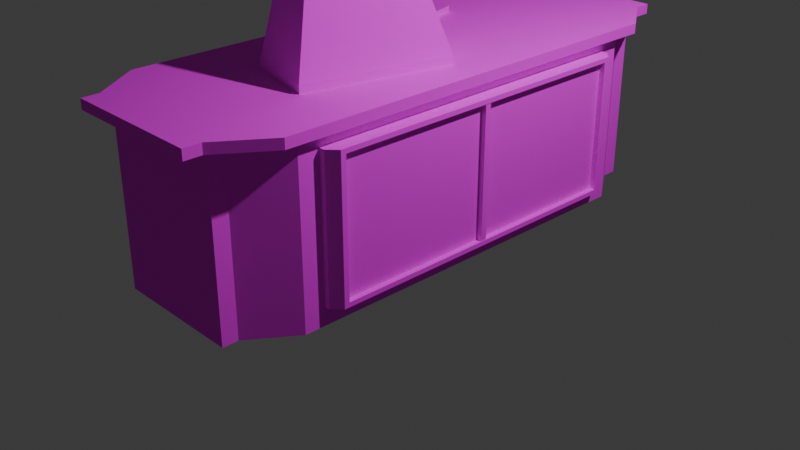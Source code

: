 # Source: bossDesk.blend  (saved by Blender 5.0.119; exported with 4.5.12 LTS)
import bpy
from mathutils import Matrix  # noqa: F401  (used for matrix-valued properties, if any)

bpy.ops.wm.read_factory_settings(use_empty=True)
scene = bpy.context.scene
scene.name = 'Scene'

# ---- collections
col_collection = bpy.data.collections.new('Collection'); scene.collection.children.link(col_collection)

# ---- images (referenced by path relative to the original .blend; pixels are not part of the script)
import os
ASSET_DIR = os.environ.get("B2B_ASSET_DIR", "")  # directory of the original .blend (textures are referenced by path, not embedded)
HERE = os.path.dirname(os.path.abspath(__file__))  # packed textures are extracted next to this script under _unpacked/

def load_image(name, relpath, width, height, colorspace="sRGB"):
    """Load a texture the original file referenced (path relative to the .blend, or extracted next to this script)."""
    p = next((c for c in (os.path.join(HERE, relpath), os.path.join(ASSET_DIR, relpath)) if relpath and os.path.exists(c)), "")
    if p:
        img = bpy.data.images.load(p, check_existing=True)
        img.name = name
    else:  # same state as the original file: an image datablock whose file is absent (Cycles renders it pink)
        img = bpy.data.images.new(name, width, height)
        img.source = "FILE"
        img.filepath = "//" + (relpath or name)
    img.colorspace_settings.name = colorspace
    return img
img_bossdesk_png = load_image('bossDesk.png', 'bossDesk.png', 1024, 1024, 'sRGB')

# ---- materials (node trees are filled in below, after node groups)
mat_material_001 = bpy.data.materials.new('Material.001')
mat_material_002 = bpy.data.materials.new('Material.002')
mat_material_003 = bpy.data.materials.new('Material.003')
mat_material_004 = bpy.data.materials.new('Material.004')

# ---- material node trees
mat_material_001.use_nodes = True; mat_material_001.node_tree.nodes.clear()
_N = mat_material_001.node_tree.nodes; _L = mat_material_001.node_tree.links
n0 = _N.new('ShaderNodeBsdfPrincipled'); n0.name = 'Principled BSDF'; n0.location = (-200, 100)
n0.inputs[2].default_value = 1.0
n1 = _N.new('ShaderNodeOutputMaterial'); n1.name = 'Material Output'; n1.location = (200, 100)
n2 = _N.new('ShaderNodeTexImage'); n2.name = 'Image Texture'; n2.location = (-490, 75)
n2.image = img_bossdesk_png
_L.new(n0.outputs[0], n1.inputs[0])
_L.new(n2.outputs[0], n0.inputs[0])
n1.is_active_output = True
mat_material_002.use_nodes = True; mat_material_002.node_tree.nodes.clear()
_N = mat_material_002.node_tree.nodes; _L = mat_material_002.node_tree.links
n0 = _N.new('ShaderNodeBsdfPrincipled'); n0.name = 'Principled BSDF'; n0.location = (-200, 100)
n0.inputs[2].default_value = 1.0
n1 = _N.new('ShaderNodeOutputMaterial'); n1.name = 'Material Output'; n1.location = (200, 100)
n2 = _N.new('ShaderNodeTexImage'); n2.name = 'Image Texture'; n2.location = (-490, 75)
n2.image = img_bossdesk_png
_L.new(n0.outputs[0], n1.inputs[0])
_L.new(n2.outputs[0], n0.inputs[0])
n1.is_active_output = True
mat_material_003.use_nodes = True; mat_material_003.node_tree.nodes.clear()
_N = mat_material_003.node_tree.nodes; _L = mat_material_003.node_tree.links
n0 = _N.new('ShaderNodeBsdfPrincipled'); n0.name = 'Principled BSDF'; n0.location = (-200, 100)
n1 = _N.new('ShaderNodeOutputMaterial'); n1.name = 'Material Output'; n1.location = (200, 100)
n2 = _N.new('ShaderNodeTexImage'); n2.name = 'Image Texture'; n2.location = (-490, 75)
n2.image = img_bossdesk_png
_L.new(n0.outputs[0], n1.inputs[0])
_L.new(n2.outputs[0], n0.inputs[0])
n1.is_active_output = True
mat_material_004.use_nodes = True; mat_material_004.node_tree.nodes.clear()
_N = mat_material_004.node_tree.nodes; _L = mat_material_004.node_tree.links
n0 = _N.new('ShaderNodeBsdfPrincipled'); n0.name = 'Principled BSDF'; n0.location = (-200, 100)
n0.inputs[2].default_value = 1.0
n1 = _N.new('ShaderNodeOutputMaterial'); n1.name = 'Material Output'; n1.location = (200, 100)
n2 = _N.new('ShaderNodeTexImage'); n2.name = 'Image Texture'; n2.location = (-490, 75)
n2.image = img_bossdesk_png
_L.new(n0.outputs[0], n1.inputs[0])
_L.new(n2.outputs[0], n0.inputs[0])
n1.is_active_output = True

# ---- world
world_world = bpy.data.worlds.new('World'); scene.world = world_world
world_world.use_nodes = True; world_world.node_tree.nodes.clear()
_N = world_world.node_tree.nodes; _L = world_world.node_tree.links
n0 = _N.new('ShaderNodeOutputWorld'); n0.name = 'World Output'; n0.location = (200, 100)
n1 = _N.new('ShaderNodeBackground'); n1.name = 'Background'; n1.location = (-200, 100)
n1.inputs[0].default_value = (0.05088, 0.05088, 0.05088, 1.0)
_L.new(n1.outputs[0], n0.inputs[0])
n0.is_active_output = True
world_world.color = (0.05088, 0.05088, 0.05088)
world_world.sun_shadow_jitter_overblur = 0.0

# ---- cameras
cam_camera = bpy.data.cameras.new('Camera')
cam_camera.clip_end = 100.0
cam_camera.ortho_scale = 7.314

# ---- lights
light_light = bpy.data.lights.new('Light', 'POINT')
light_light.energy = 1000.0
light_light.shadow_soft_size = 0.1

# ---- meshes
me_cube = bpy.data.meshes.new('Cube')
me_cube.from_pydata([(1.0, 2.026, 0.8851), (1.0, 2.026, -0.8851), (1.0, -2.026, 0.8851), (1.0, -2.026, -0.8851), (-1.0, 2.026, 0.8851), (-1.0, 2.026, -0.8851), (-1.0, -2.026, 0.8851), (-1.0, -2.026, -0.8851), (0.6826, 2.49, -0.8851), (-0.6826, 2.49, -0.8851), (0.6826, 2.49, 0.8851), (-0.6826, -2.49, -0.8851), (-0.6826, -2.49, 0.8851), (0.6826, -2.49, 0.8851), (0.6826, -2.49, -0.8851), (-0.6826, 2.49, 0.8851), (0.6826, 2.655, -0.8851), (-0.6826, 2.655, -0.8851), (0.6826, 2.655, 0.8851), (-0.6826, -2.655, -0.8851), (-0.6826, -2.655, 0.8851), (0.6826, -2.655, 0.8851), (0.6826, -2.655, -0.8851), (-0.6826, 2.655, 0.8851), (1.094, -2.216, 0.8851), (-1.094, -2.216, 0.8851), (1.094, 2.216, 0.8851), (-1.094, 2.216, 0.8851), (0.7467, -2.724, 0.8851), (-0.7467, -2.724, 0.8851), (-0.7467, 2.724, 0.8851), (0.7467, 2.724, 0.8851), (0.7467, -2.904, 0.8851), (-0.7467, -2.904, 0.8851), (-0.7467, 2.904, 0.8851), (0.7467, 2.904, 0.8851), (1.094, -2.216, 0.9884), (-1.094, -2.216, 0.9884), (1.094, 2.216, 0.9884), (-1.094, 2.216, 0.9884), (0.7467, -2.724, 0.9884), (-0.7467, -2.724, 0.9884), (-0.7467, 2.724, 0.9884), (0.7467, 2.724, 0.9884), (0.7467, -2.904, 0.9884), (-0.7467, -2.904, 0.9884), (-0.7467, 2.904, 0.9884), (0.7467, 2.904, 0.9884)], [], [(18, 23, 34, 35), (10, 18, 35, 31), (0, 4, 5, 1), (1, 0, 2, 3), (1, 5, 9, 8), (2, 0, 26, 24), (8, 9, 17, 16), (7, 3, 14, 11), (21, 13, 28, 32), (3, 2, 13, 14), (0, 1, 8, 10), (5, 4, 15, 9), (6, 7, 11, 12), (22, 21, 20, 19), (17, 23, 18, 16), (13, 2, 24, 28), (14, 13, 21, 22), (10, 8, 16, 18), (11, 14, 22, 19), (9, 15, 23, 17), (12, 11, 19, 20), (25, 29, 41, 37), (24, 26, 38, 36), (35, 34, 46, 47), (29, 33, 45, 41), (30, 27, 39, 42), (23, 15, 30, 34), (0, 10, 31, 26), (4, 6, 25, 27), (6, 12, 29, 25), (20, 21, 32, 33), (12, 20, 33, 29), (15, 4, 27, 30), (38, 39, 37, 36), (39, 38, 43, 42), (42, 43, 47, 46), (36, 37, 41, 40), (40, 41, 45, 44), (32, 28, 40, 44), (31, 35, 47, 43), (27, 25, 37, 39), (28, 24, 36, 40), (26, 31, 43, 38), (34, 30, 42, 46), (33, 32, 44, 45), (3, 7, 6, 2)])
_uv = me_cube.uv_layers.new(name='UVMap')
_uv.uv.foreach_set('vector', [0.04131, 0.4405, 0.1453, 0.4405, 0.1502, 0.4595, 0.03643, 0.4595, 0.04131, 0.4279, 0.04131, 0.4405, 0.03643, 0.4595, 0.03643, 0.4458, 0.3591, 0.5739, 0.3591, 0.4215, 0.4939, 0.4215, 0.4939, 0.5739, 0.4939, 0.3736, 0.3591, 0.3736, 0.3591, 0.06494, 0.4939, 0.06494, 0.4939, 0.1694, 0.4939, 0.01703, 0.5292, 0.04121, 0.5292, 0.1452, 0.01713, 0.08395, 0.01713, 0.3926, 0.009971, 0.4071, 0.009971, 0.06944, 0.5292, 0.1452, 0.5292, 0.04121, 0.5418, 0.04121, 0.5418, 0.1452, 0.5418, 0.1694, 0.5418, 0.3217, 0.5065, 0.2976, 0.5065, 0.1936, 0.04131, 0.03604, 0.04131, 0.04862, 0.03643, 0.0308, 0.03643, 0.01703, 0.4939, 0.06494, 0.3591, 0.06494, 0.3591, 0.02962, 0.4939, 0.02962, 0.3591, 0.3736, 0.4939, 0.3736, 0.4939, 0.4089, 0.3591, 0.4089, 0.4939, 0.4566, 0.4939, 0.3217, 0.5292, 0.3217, 0.5292, 0.4566, 0.5418, 0.4566, 0.5418, 0.5914, 0.5065, 0.5914, 0.5065, 0.4566, 0.1448, 0.5944, 0.1448, 0.4595, 0.2488, 0.4595, 0.2488, 0.5944, 0.2488, 0.5944, 0.2488, 0.4595, 0.3528, 0.4595, 0.3528, 0.5944, 0.04131, 0.04862, 0.01713, 0.08395, 0.009971, 0.06944, 0.03643, 0.0308, 0.4939, 0.02962, 0.3591, 0.02962, 0.3591, 0.01703, 0.4939, 0.01703, 0.3591, 0.4089, 0.4939, 0.4089, 0.4939, 0.4215, 0.3591, 0.4215, 0.5065, 0.1936, 0.5065, 0.2976, 0.4939, 0.2976, 0.4939, 0.1936, 0.5292, 0.4566, 0.5292, 0.3217, 0.5418, 0.3217, 0.5418, 0.4566, 0.5065, 0.4566, 0.5065, 0.5914, 0.4939, 0.5914, 0.4939, 0.4566, 0.3512, 0.4071, 0.3512, 0.4458, 0.3433, 0.4458, 0.3433, 0.4071, 0.3591, 0.06944, 0.3591, 0.4071, 0.3512, 0.4071, 0.3512, 0.06944, 0.5497, 0.01703, 0.5497, 0.1308, 0.5418, 0.1308, 0.5418, 0.01703, 0.3512, 0.4458, 0.3512, 0.4595, 0.3433, 0.4595, 0.3433, 0.4458, 0.3512, 0.0308, 0.3512, 0.06944, 0.3433, 0.06944, 0.3433, 0.0308, 0.1453, 0.4405, 0.1453, 0.4279, 0.1502, 0.4458, 0.1502, 0.4595, 0.01713, 0.3926, 0.04131, 0.4279, 0.03643, 0.4458, 0.009971, 0.4071, 0.1695, 0.3926, 0.1695, 0.08395, 0.1766, 0.06944, 0.1766, 0.4071, 0.1695, 0.08395, 0.1453, 0.04862, 0.1502, 0.0308, 0.1766, 0.06944, 0.1453, 0.03604, 0.04131, 0.03604, 0.03643, 0.01703, 0.1502, 0.01703, 0.1453, 0.04862, 0.1453, 0.03604, 0.1502, 0.01703, 0.1502, 0.0308, 0.1453, 0.4279, 0.1695, 0.3926, 0.1766, 0.4071, 0.1502, 0.4458, 0.3433, 0.4071, 0.1766, 0.4071, 0.1766, 0.06944, 0.3433, 0.06944, 0.1766, 0.4071, 0.3433, 0.4071, 0.3169, 0.4458, 0.2031, 0.4458, 0.2031, 0.4458, 0.3169, 0.4458, 0.3169, 0.4595, 0.2031, 0.4595, 0.3433, 0.06944, 0.1766, 0.06944, 0.2031, 0.0308, 0.3169, 0.0308, 0.3169, 0.0308, 0.2031, 0.0308, 0.2031, 0.01703, 0.3169, 0.01703, 0.3591, 0.01703, 0.3591, 0.0308, 0.3512, 0.0308, 0.3512, 0.01703, 0.3591, 0.4458, 0.3591, 0.4595, 0.3512, 0.4595, 0.3512, 0.4458, 0.3512, 0.06944, 0.3512, 0.4071, 0.3433, 0.4071, 0.3433, 0.06944, 0.3591, 0.0308, 0.3591, 0.06944, 0.3512, 0.06944, 0.3512, 0.0308, 0.3591, 0.4071, 0.3591, 0.4458, 0.3512, 0.4458, 0.3512, 0.4071, 0.3512, 0.01703, 0.3512, 0.0308, 0.3433, 0.0308, 0.3433, 0.01703, 0.5497, 0.1308, 0.5497, 0.2446, 0.5418, 0.2446, 0.5418, 0.1308, 0.1448, 0.4595, 0.1448, 0.6119, 0.009971, 0.6119, 0.009971, 0.4595])
me_cube.materials.append(mat_material_001)
me_cube.use_mirror_vertex_groups = False
me_cube.update()
me_cube_001 = bpy.data.meshes.new('Cube.001')
me_cube_001.from_pydata([(-0.3905, -0.7686, -0.5297), (-0.3905, -0.4934, 0.4571), (-0.3905, 0.7686, -0.5297), (-0.3905, 0.4934, 0.4571), (0.3707, -0.7686, -0.5297), (0.05329, -0.4934, 0.4571), (0.3707, 0.7686, -0.5297), (0.05329, 0.4934, 0.4571), (-0.3905, 0.7686, -0.6186), (-0.3905, -0.7686, -0.6186), (0.3707, 0.7686, -0.6186), (0.3707, -0.7686, -0.6186)], [], [(0, 1, 3, 2), (2, 3, 7, 6), (6, 7, 5, 4), (4, 5, 1, 0), (2, 6, 10, 8), (7, 3, 1, 5), (8, 10, 11, 9), (0, 2, 8, 9), (6, 4, 11, 10), (4, 0, 9, 11)])
_uv = me_cube_001.uv_layers.new(name='UVMap')
_uv.uv.foreach_set('vector', [0.811, 0.1481, 0.7659, 0.3099, 0.6041, 0.3098, 0.559, 0.1481, 0.9774, 0.4922, 0.811, 0.4921, 0.811, 0.4194, 0.9774, 0.3674, 0.811, 0.3242, 0.7658, 0.4921, 0.6041, 0.4921, 0.559, 0.3242, 0.9774, 0.3674, 0.811, 0.3153, 0.811, 0.2426, 0.9774, 0.2426, 0.9774, 0.4922, 0.9774, 0.3674, 0.9918, 0.3674, 0.9918, 0.4922, 0.9728, 0.1698, 0.9728, 0.2426, 0.811, 0.2426, 0.811, 0.1698, 0.811, 0.00873, 0.811, 0.1335, 0.559, 0.1335, 0.559, 0.008712, 0.811, 0.1481, 0.559, 0.1481, 0.559, 0.1335, 0.811, 0.1335, 0.811, 0.3242, 0.559, 0.3242, 0.559, 0.3098, 0.811, 0.3099, 0.9774, 0.3674, 0.9774, 0.2426, 0.9918, 0.2426, 0.9918, 0.3674])
me_cube_001.materials.append(mat_material_002)
me_cube_001.update()
me_cube_002 = bpy.data.meshes.new('Cube.002')
me_cube_002.from_pydata([(-0.2205, -0.7026, -0.06222), (-0.2205, -0.7026, 0.06222), (-0.2205, 0.7026, -0.06222), (-0.2205, 0.7026, 0.06222), (0.2205, -0.7026, -0.06222), (0.2205, -0.7026, 0.06222), (0.2205, 0.7026, -0.06222), (0.2205, 0.7026, 0.06222)], [], [(0, 1, 3, 2), (2, 3, 7, 6), (6, 7, 5, 4), (4, 5, 1, 0), (2, 6, 4, 0), (7, 3, 1, 5)])
_uv = me_cube_002.uv_layers.new(name='UVMap')
_uv.uv.foreach_set('vector', [0.8875, 0.9495, 0.8511, 0.9495, 0.8511, 0.5388, 0.8875, 0.5388, 0.9602, 0.6677, 0.9239, 0.6677, 0.9239, 0.5388, 0.9602, 0.5388, 0.9239, 0.9495, 0.8875, 0.9495, 0.8875, 0.5388, 0.9239, 0.5388, 0.9602, 0.7966, 0.9239, 0.7966, 0.9239, 0.6677, 0.9602, 0.6677, 0.7222, 0.9495, 0.5933, 0.9495, 0.5933, 0.5388, 0.7222, 0.5388, 0.8511, 0.9495, 0.7222, 0.9495, 0.7222, 0.5388, 0.8511, 0.5388])
me_cube_002.materials.append(mat_material_003)
me_cube_002.update()
me_cube_003 = bpy.data.meshes.new('Cube.003')
me_cube_003.from_pydata([(-0.0972, -1.814, -0.7288), (-0.0972, -1.814, 0.7288), (-0.0972, 1.814, -0.7288), (-0.0972, 1.814, 0.7288), (0.0972, -1.72, -0.7288), (0.002596, -1.814, -0.7288), (0.002596, -1.814, 0.7288), (0.0972, -1.72, 0.7288), (0.002596, 1.814, -0.7288), (0.0972, 1.72, -0.7288), (0.0972, 1.72, 0.7288), (0.002596, 1.814, 0.7288), (0.0972, 1.665, 0.681), (0.0972, 1.665, -0.681), (0.0972, -1.665, -0.681), (0.0972, -1.665, 0.681), (0.04035, 1.665, 0.681), (0.04035, 1.665, -0.681), (0.04035, -1.665, -0.681), (0.04035, -1.665, 0.681), (0.04035, 0.03147, 0.681), (0.04035, 0.03147, -0.681), (0.04035, -0.03147, -0.681), (0.04035, -0.03147, 0.681), (0.09308, 0.03147, 0.681), (0.09308, 0.03147, -0.681), (0.09308, -0.03147, -0.681), (0.09308, -0.03147, 0.681)], [], [(10, 9, 8, 11), (6, 5, 4, 7), (2, 8, 9, 4, 5, 0), (9, 10, 12, 13), (5, 6, 1, 0), (10, 11, 3, 1, 6, 7), (2, 3, 11, 8), (14, 13, 17, 18), (10, 7, 15, 12), (4, 9, 13, 14), (7, 4, 14, 15), (18, 17, 21, 22), (13, 12, 16, 17), (12, 15, 19, 16), (15, 14, 18, 19), (21, 20, 24, 25), (17, 16, 20, 21), (16, 19, 23, 20), (19, 18, 22, 23), (25, 24, 27, 26), (20, 23, 27, 24), (23, 22, 26, 27), (22, 21, 25, 26)])
_uv = me_cube_003.uv_layers.new(name='UVMap')
_uv.uv.foreach_set('vector', [0.3689, 0.9748, 0.2263, 0.9748, 0.2263, 0.9655, 0.3689, 0.9655, 0.2263, 0.965, 0.0837, 0.965, 0.0837, 0.9558, 0.2263, 0.9558, 0.01394, 0.6498, 0.01394, 0.64, 0.02319, 0.6308, 0.3596, 0.6308, 0.3689, 0.64, 0.3689, 0.6498, 0.03245, 0.8114, 0.03245, 0.6688, 0.03774, 0.6735, 0.03774, 0.8067, 0.0837, 0.965, 0.2263, 0.965, 0.2263, 0.9748, 0.0837, 0.9748, 0.02319, 0.6688, 0.01394, 0.6596, 0.01394, 0.6498, 0.3689, 0.6498, 0.3689, 0.6596, 0.3596, 0.6688, 0.2263, 0.9558, 0.3689, 0.9558, 0.3689, 0.9655, 0.2263, 0.9655, 0.3689, 0.817, 0.04304, 0.817, 0.04304, 0.8114, 0.3689, 0.8114, 0.03245, 0.6688, 0.3689, 0.6688, 0.3636, 0.6735, 0.03774, 0.6735, 0.3689, 0.8114, 0.03245, 0.8114, 0.03774, 0.8067, 0.3636, 0.8067, 0.3689, 0.6688, 0.3689, 0.8114, 0.3636, 0.8067, 0.3636, 0.6735, 0.04919, 0.8225, 0.04919, 0.8225, 0.04919, 0.8225, 0.04919, 0.8225, 0.1024, 0.9748, 0.2356, 0.9748, 0.2356, 0.9804, 0.1024, 0.9804, 0.04304, 0.817, 0.3689, 0.817, 0.3689, 0.8225, 0.04304, 0.8225, 0.2356, 0.9859, 0.1024, 0.9859, 0.1024, 0.9804, 0.2356, 0.9804, 0.2356, 0.9809, 0.3689, 0.9809, 0.3689, 0.9861, 0.2356, 0.9861, 0.209, 0.9558, 0.209, 0.8225, 0.3689, 0.8225, 0.3689, 0.9558, 0.04919, 0.8225, 0.04919, 0.8225, 0.04919, 0.8225, 0.04919, 0.8225, 0.209, 0.8225, 0.209, 0.9558, 0.04919, 0.9558, 0.04919, 0.8225, 0.2356, 0.9748, 0.3689, 0.9748, 0.3689, 0.9809, 0.2356, 0.9809, 0.04304, 0.8225, 0.04919, 0.8225, 0.04919, 0.8277, 0.04304, 0.8277, 0.2356, 0.9911, 0.1024, 0.9911, 0.1024, 0.9859, 0.2356, 0.9859, 0.04919, 0.8328, 0.04304, 0.8328, 0.04304, 0.8277, 0.04919, 0.8277])
me_cube_003.materials.append(mat_material_004)
me_cube_003.update()

# ---- objects
ob_cube = bpy.data.objects.new('Cube', me_cube)
ob_light = bpy.data.objects.new('Light', light_light)
ob_camera = bpy.data.objects.new('Camera', cam_camera)
ob_cube_001 = bpy.data.objects.new('Cube.001', me_cube_001)
ob_cube_002 = bpy.data.objects.new('Cube.002', me_cube_002)
ob_cube_003 = bpy.data.objects.new('Cube.003', me_cube_003)

# ---- transforms, parenting, visibility, modifiers, constraints
ob_cube.location = (0.0, 0.0, 0.8286)
ob_cube.lock_rotations_4d = False
ob_cube.empty_display_type = 'ARROWS'
ob_cube.lineart.crease_threshold = 0.0
ob_light.location = (4.076, 1.005, 5.904)
ob_light.rotation_euler = (0.6503, 0.05522, 1.866)
ob_light.lock_rotations_4d = False
ob_light.empty_display_type = 'ARROWS'
ob_light.color = (0.0, 0.0, 0.0, 0.0)
ob_light.lineart.crease_threshold = 0.0
ob_camera.location = (7.359, -6.926, 4.958)
ob_camera.rotation_euler = (1.109, 0.0, 0.8149)
ob_camera.lock_rotations_4d = False
ob_camera.empty_display_type = 'ARROWS'
ob_camera.color = (0.0, 0.0, 0.0, 0.0)
ob_camera.display_type = 'WIRE'
ob_camera.lineart.crease_threshold = 0.0
ob_cube_001.location = (0.2241, -0.7099, 2.425)
ob_cube_001.rotation_euler = (0.0, -0.0, -0.2124)
ob_cube_002.location = (-0.5179, 0.4337, 1.818)
ob_cube_002.rotation_euler = (0.0, -0.0, 0.2677)
ob_cube_003.location = (1.061, 0.0, 0.8655)

# ---- collection membership
col_collection.objects.link(ob_cube)
col_collection.objects.link(ob_light)
col_collection.objects.link(ob_camera)
col_collection.objects.link(ob_cube_001)
col_collection.objects.link(ob_cube_002)
col_collection.objects.link(ob_cube_003)

# ---- scene / render settings (as saved in the file)
scene.camera = ob_camera
scene.frame_start = 1; scene.frame_end = 250; scene.frame_set(1)
scene.render.engine = 'BLENDER_EEVEE_NEXT'
scene.render.bake_bias = 0.0
scene.render.bake_samples = 0
scene.cycles.sampling_pattern = 'TABULATED_SOBOL'
scene.eevee.use_volume_custom_range = False
bpy.context.view_layer.update()
